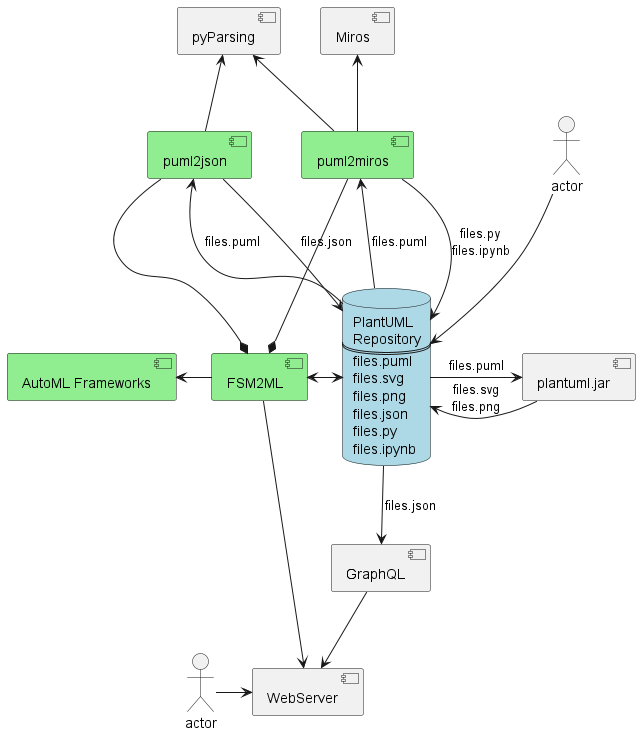

The diagram above was rendered by PlantUML. Its source (embedded in the PNG):
@startuml

actor actor
actor actor1 [
  actor
]

database PlantUMLRepo #lightblue [
  PlantUML
  Repository
  ====
  files.puml
  files.svg
  files.png
  files.json
  files.py
  files.ipynb
]

component plantuml.jar

component pyParsing

component FSM2ML #lightgreen
component puml2miros #lightgreen
component puml2json #lightgreen


component "AutoML Frameworks" as AutoMLFrameworks #lightgreen

component Miros

component WebServer

component GraphQL

actor --> PlantUMLRepo
PlantUMLRepo -> plantuml.jar : files.puml
PlantUMLRepo <- plantuml.jar : files.svg\nfiles.png
FSM2ML <-> PlantUMLRepo
AutoMLFrameworks <- FSM2ML
puml2miros --* FSM2ML
puml2miros --> PlantUMLRepo : files.py\nfiles.ipynb
puml2miros <-- PlantUMLRepo : files.puml
puml2json --* FSM2ML
puml2json --> PlantUMLRepo : files.json
puml2json <-- PlantUMLRepo : files.puml
pyParsing <-- puml2json
Miros <-- puml2miros
pyParsing <-- puml2miros
FSM2ML --> WebServer
PlantUMLRepo --> GraphQL : files.json
GraphQL --> WebServer
actor1 -> WebServer
@enduml